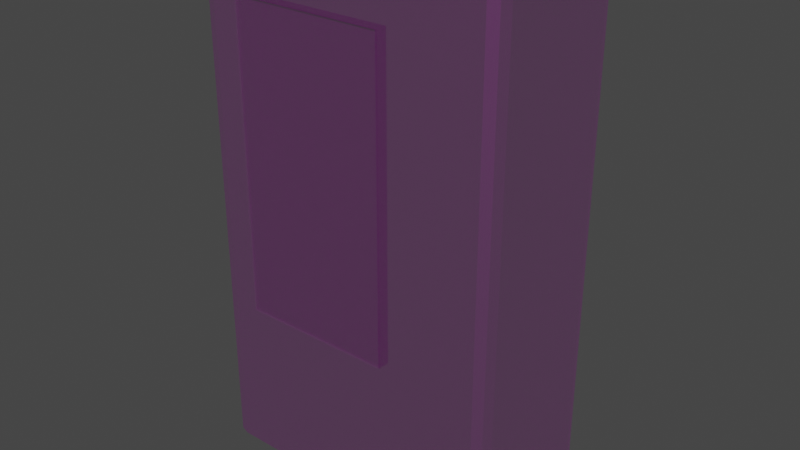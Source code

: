 # Source: ParkVendingMachine.blend  (saved by Blender 3.1.7; exported with 4.5.12 LTS)
import bpy
from mathutils import Matrix  # noqa: F401  (used for matrix-valued properties, if any)

bpy.ops.wm.read_factory_settings(use_empty=True)
scene = bpy.context.scene
scene.name = 'Scene'

# ---- collections
col_collection = bpy.data.collections.new('Collection'); scene.collection.children.link(col_collection)

# ---- images (referenced by path relative to the original .blend; pixels are not part of the script)
import os
ASSET_DIR = os.environ.get("B2B_ASSET_DIR", "")  # directory of the original .blend (textures are referenced by path, not embedded)
HERE = os.path.dirname(os.path.abspath(__file__))  # packed textures are extracted next to this script under _unpacked/

def load_image(name, relpath, width, height, colorspace="sRGB"):
    """Load a texture the original file referenced (path relative to the .blend, or extracted next to this script)."""
    p = next((c for c in (os.path.join(HERE, relpath), os.path.join(ASSET_DIR, relpath)) if relpath and os.path.exists(c)), "")
    if p:
        img = bpy.data.images.load(p, check_existing=True)
        img.name = name
    else:  # same state as the original file: an image datablock whose file is absent (Cycles renders it pink)
        img = bpy.data.images.new(name, width, height)
        img.source = "FILE"
        img.filepath = "//" + (relpath or name)
    img.colorspace_settings.name = colorspace
    return img
img_map__3 = load_image('Map #3', 'ProjectionCageAOandDiffuseMap.png', 1024, 1024, 'sRGB')

# ---- materials (node trees are filled in below, after node groups)
mat_material__31 = bpy.data.materials.new('Material #31')
mat_material__31.use_transparent_shadow = False
mat_material__31.diffuse_color = (1.0, 1.0, 1.0, 1.0)
mat_material__31.roughness = 0.6
mat_material__31.specular_intensity = 1.0
mat_material__31.metallic = 1.0

# ---- material node trees
mat_material__31.use_nodes = True; mat_material__31.node_tree.nodes.clear()
_N = mat_material__31.node_tree.nodes; _L = mat_material__31.node_tree.links
n0 = _N.new('ShaderNodeOutputMaterial'); n0.name = 'Material Output'; n0.location = (300, 300)
n1 = _N.new('ShaderNodeBsdfPrincipled'); n1.name = 'Principled BSDF'; n1.location = (10, 300)
n1.distribution = 'GGX'
n1.subsurface_method = 'RANDOM_WALK_SKIN'
n1.inputs[1].default_value = 1.0
n1.inputs[2].default_value = 0.6
n1.inputs[3].default_value = 1.45
n1.inputs[4].default_value = 0.2
n1.inputs[13].default_value = 1.0
n1.inputs[27].default_value = (0.0, 0.0, 0.0, 1.0)
n2 = _N.new('ShaderNodeMapping'); n2.name = 'Mapping'; n2.location = (-675, 215)
n2.width = 240
n3 = _N.new('ShaderNodeTexCoord'); n3.name = 'Texture Coordinate'; n3.location = (-875, 198)
n4 = _N.new('ShaderNodeTexImage'); n4.name = 'Image Texture'; n4.location = (-375, 186)
n4.image = img_map__3
_L.new(n1.outputs[0], n0.inputs[0])
_L.new(n4.outputs[0], n1.inputs[0])
_L.new(n2.outputs[0], n4.inputs[0])
_L.new(n3.outputs[2], n2.inputs[0])
n0.is_active_output = True

# ---- world
world_world = bpy.data.worlds.new('World'); scene.world = world_world
world_world.use_nodes = True; world_world.node_tree.nodes.clear()
_N = world_world.node_tree.nodes; _L = world_world.node_tree.links
n0 = _N.new('ShaderNodeOutputWorld'); n0.name = 'World Output'; n0.location = (300, 300)
n1 = _N.new('ShaderNodeBackground'); n1.name = 'Background'; n1.location = (10, 300)
n1.inputs[0].default_value = (0.05088, 0.05088, 0.05088, 1.0)
_L.new(n1.outputs[0], n0.inputs[0])
n0.is_active_output = True
world_world.color = (0.05088, 0.05088, 0.05088)
world_world.use_sun_shadow = False
world_world.sun_shadow_jitter_overblur = 0.0

# ---- meshes
me_parkvendingmachine = bpy.data.meshes.new('ParkVendingMachine')
me_parkvendingmachine.from_pydata([(-0.451, -0.2921, 0.6154), (0.1546, -0.2921, 0.6154), (-0.451, -0.2921, 1.81), (0.1546, -0.2921, 1.81), (-0.55, -0.3, 0.0), (0.55, -0.3, 0.0), (-0.6, 0.25, 0.0), (0.6, 0.25, 0.0), (-0.55, -0.3, 2.0), (0.6, -0.25, 2.0), (-0.6, 0.25, 2.0), (0.55, 0.3, 2.0), (-0.6, -0.25, 0.0), (0.6, -0.25, 0.0), (-0.55, 0.3, 0.0), (0.55, 0.3, 0.0), (-0.6, -0.25, 2.0), (0.55, -0.3, 2.0), (-0.55, 0.3, 2.0), (0.6, 0.25, 2.0), (-0.5875, -0.2875, 0.0), (0.5875, -0.2875, 0.0), (-0.5875, 0.2875, 0.0), (0.5875, 0.2875, 0.0), (-0.5875, -0.2875, 2.0), (0.5875, -0.2875, 2.0), (-0.5875, 0.2875, 2.0), (0.5875, 0.2875, 2.0), (-0.451, -0.3, 0.0), (-0.451, -0.3, 2.0), (0.1546, -0.3, 0.0), (0.1546, -0.3, 2.0), (-0.451, -0.3, 1.81), (0.1546, -0.3, 1.81), (-0.451, -0.3, 0.6154), (0.1546, -0.3, 0.6154), (0.1546, -0.25, 1.81), (-0.451, -0.25, 1.81), (-0.451, -0.25, 0.6154), (0.1546, -0.25, 0.6154)], [], [(0, 1, 3, 2), (4, 20, 12, 6, 22, 14, 15, 23, 7, 13, 21, 5, 30, 28), (16, 24, 8, 29, 31, 17, 25, 9, 19, 27, 11, 18, 26, 10), (4, 28, 34, 32, 29, 8), (13, 7, 19, 9), (15, 14, 18, 11), (6, 12, 16, 10), (5, 21, 25, 17), (8, 24, 20, 4), (7, 23, 27, 19), (14, 22, 26, 18), (21, 13, 9, 25), (24, 16, 12, 20), (23, 15, 11, 27), (22, 6, 10, 26), (28, 30, 35, 34), (30, 5, 17, 31, 33, 35), (33, 31, 29, 32), (39, 36, 37, 38), (33, 32, 37, 36), (32, 34, 38, 37), (34, 35, 39, 38), (35, 33, 36, 39)])
me_parkvendingmachine.polygons.foreach_set('use_smooth', [True] * 23)
_k = set([(4, 8), (4, 20), (4, 28), (5, 17), (5, 21), (5, 30), (6, 10), (6, 12), (6, 22), (7, 13), (7, 19), (7, 23), (8, 24), (8, 29), (9, 13), (9, 19), (9, 25), (10, 16), (10, 26), (11, 15), (11, 18), (11, 27), (12, 16), (12, 20), (13, 21), (14, 15), (14, 18), (14, 22), (15, 23), (16, 24), (17, 25), (17, 31), (18, 26), (19, 27), (20, 24), (21, 25), (22, 26), (23, 27), (28, 30), (29, 31), (32, 33), (32, 34), (32, 37), (33, 35), (33, 36), (34, 35), (34, 38), (35, 39), (36, 37), (36, 39), (37, 38), (38, 39)])
me_parkvendingmachine.attributes.new('sharp_edge', 'BOOLEAN', 'EDGE').data.foreach_set('value', [ (min(e.vertices), max(e.vertices)) in _k for e in me_parkvendingmachine.edges])
_uv = me_parkvendingmachine.uv_layers.new(name='UVChannel_1')
_uv.uv.foreach_set('vector', [0.1671, 0.6027, 0.1671, 0.4501, 0.4687, 0.4501, 0.4687, 0.6027, 0.8417, 0.01, 0.8512, 0.01318, 0.8544, 0.02273, 0.8544, 0.1501, 0.8512, 0.1596, 0.8417, 0.1628, 0.5616, 0.1628, 0.552, 0.1596, 0.5489, 0.1501, 0.5489, 0.02273, 0.552, 0.01318, 0.5616, 0.01, 0.6623, 0.01, 0.8165, 0.01, 0.8544, 0.4788, 0.8512, 0.4884, 0.8417, 0.4916, 0.8165, 0.4916, 0.6623, 0.4916, 0.5616, 0.4916, 0.552, 0.4884, 0.5489, 0.4788, 0.5489, 0.3515, 0.552, 0.342, 0.5616, 0.3388, 0.8417, 0.3388, 0.8512, 0.342, 0.8544, 0.3515, 0.01, 0.6284, 0.01, 0.6032, 0.1667, 0.6032, 0.4709, 0.6032, 0.5193, 0.6032, 0.5193, 0.6284, 0.01, 0.9805, 0.01, 0.8531, 0.5193, 0.8531, 0.5193, 0.9805, 0.01, 0.2996, 0.01, 0.01955, 0.5193, 0.01955, 0.5193, 0.2996, 0.01, 0.8044, 0.01, 0.6771, 0.5193, 0.6771, 0.5193, 0.8044, 0.01, 0.3483, 0.01, 0.3388, 0.5193, 0.3388, 0.5193, 0.3483, 0.5193, 0.6284, 0.5193, 0.638, 0.01, 0.638, 0.01, 0.6284, 0.01, 0.8531, 0.01, 0.8436, 0.5193, 0.8436, 0.5193, 0.8531, 0.01, 0.01955, 0.01, 0.01, 0.5193, 0.01, 0.5193, 0.01955, 0.01, 0.99, 0.01, 0.9805, 0.5193, 0.9805, 0.5193, 0.99, 0.5193, 0.6676, 0.5193, 0.6771, 0.01, 0.6771, 0.01, 0.6676, 0.01, 0.3092, 0.01, 0.2996, 0.5193, 0.2996, 0.5193, 0.3092, 0.01, 0.814, 0.01, 0.8044, 0.5193, 0.8044, 0.5193, 0.814, 0.01, 0.6032, 0.01, 0.449, 0.1667, 0.449, 0.1667, 0.6032, 0.01, 0.449, 0.01, 0.3483, 0.5193, 0.3483, 0.5193, 0.449, 0.4709, 0.449, 0.1667, 0.449, 0.4709, 0.449, 0.5193, 0.449, 0.5193, 0.6032, 0.4709, 0.6032, 0.1667, 0.449, 0.4709, 0.449, 0.4709, 0.6032, 0.1667, 0.6032, 0.4709, 0.449, 0.4709, 0.6032, 0.4709, 0.6032, 0.4709, 0.449, 0.4709, 0.6032, 0.1667, 0.6032, 0.1667, 0.6032, 0.4709, 0.6032, 0.1667, 0.6032, 0.1667, 0.449, 0.1667, 0.449, 0.1667, 0.6032, 0.1667, 0.449, 0.4709, 0.449, 0.4709, 0.449, 0.1667, 0.449])
me_parkvendingmachine.materials.append(mat_material__31)
me_parkvendingmachine.use_remesh_fix_poles = True
me_parkvendingmachine.use_remesh_preserve_attributes = False
me_parkvendingmachine.update()
me_parkvendingmachine.normals_split_custom_set([tuple(v) for v in zip(*[iter([0.0, -1.0, 0.0, 0.0, -1.0, 0.0, 0.0, -1.0, 0.0, 0.0, -1.0, 0.0, 0.0, 0.0, -1.0, 0.0, 0.0, -1.0, 0.0, 0.0, -1.0, 0.0, 0.0, -1.0, 0.0, 0.0, -1.0, 0.0, 0.0, -1.0, 0.0, 0.0, -1.0, 0.0, 0.0, -1.0, 0.0, 0.0, -1.0, 0.0, 0.0, -1.0, 0.0, 0.0, -1.0, 0.0, 0.0, -1.0, 0.0, 0.0, -1.0, 0.0, 0.0, -1.0, 0.0, 0.0, 1.0, 0.0, 0.0, 1.0, 0.0, 0.0, 1.0, 0.0, 0.0, 1.0, 0.0, 0.0, 1.0, 0.0, 0.0, 1.0, 0.0, 0.0, 1.0, 0.0, 0.0, 1.0, 0.0, 0.0, 1.0, 0.0, 0.0, 1.0, 0.0, 0.0, 1.0, 0.0, 0.0, 1.0, 0.0, 0.0, 1.0, 0.0, 0.0, 1.0, 0.0, -1.0, 9.407e-09, 0.0, -1.0, 4.704e-09, 0.0, -1.0, 6.272e-09, 0.0, -1.0, 6.272e-09, 0.0, -1.0, 4.704e-09, 0.0, -1.0, 9.407e-09, 1.0, 0.0, 0.0, 1.0, 0.0, 0.0, 1.0, 0.0, 0.0, 1.0, 0.0, 0.0, 0.0, 1.0, 0.0, 0.0, 1.0, 0.0, 0.0, 1.0, 0.0, 0.0, 1.0, 0.0, -1.0, 0.0, 0.0, -1.0, 0.0, 0.0, -1.0, 0.0, 0.0, -1.0, 0.0, 0.0, 0.3162, -0.9487, 0.0, 0.3162, -0.9487, 0.0, 0.3162, -0.9487, 0.0, 0.3162, -0.9487, 0.0, -0.3162, -0.9487, 0.0, -0.3162, -0.9487, 0.0, -0.3162, -0.9487, 0.0, -0.3162, -0.9487, 0.0, 0.9487, 0.3162, 0.0, 0.9487, 0.3162, 0.0, 0.9487, 0.3162, 0.0, 0.9487, 0.3162, 0.0, -0.3162, 0.9487, 0.0, -0.3162, 0.9487, 0.0, -0.3162, 0.9487, 0.0, -0.3162, 0.9487, 0.0, 0.9487, -0.3162, 0.0, 0.9487, -0.3162, 0.0, 0.9487, -0.3162, 0.0, 0.9487, -0.3162, 0.0, -0.9487, -0.3162, 0.0, -0.9487, -0.3162, 0.0, -0.9487, -0.3162, 0.0, -0.9487, -0.3162, 0.0, 0.3162, 0.9487, 0.0, 0.3162, 0.9487, 0.0, 0.3162, 0.9487, 0.0, 0.3162, 0.9487, 0.0, -0.9487, 0.3162, 0.0, -0.9487, 0.3162, 0.0, -0.9487, 0.3162, 0.0, -0.9487, 0.3162, 0.0, 0.0, -1.0, 4.704e-09, 0.0, -1.0, 0.0, 0.0, -1.0, 0.0, 0.0, -1.0, 6.272e-09, 0.0, -1.0, 0.0, 0.0, -1.0, 0.0, 0.0, -1.0, 0.0, 0.0, -1.0, 0.0, 0.0, -1.0, 0.0, 0.0, -1.0, 0.0, 0.0, -1.0, 0.0, 0.0, -1.0, 0.0, 0.0, -1.0, 4.704e-09, 0.0, -1.0, 6.272e-09, 0.0, -1.0, -1.03e-08, 0.0, -1.0, -1.03e-08, 0.0, -1.0, -1.03e-08, 0.0, -1.0, -1.03e-08, 0.0, 0.0, -1.0, 0.0, 0.0, -1.0, 0.0, 0.0, -1.0, 0.0, 0.0, -1.0, 1.0, 0.0, -2.495e-08, 1.0, 0.0, -2.495e-08, 1.0, 0.0, -2.495e-08, 1.0, 0.0, -2.495e-08, 0.0, 0.0, 1.0, 0.0, 0.0, 1.0, 0.0, 0.0, 1.0, 0.0, 0.0, 1.0, -1.0, 0.0, 0.0, -1.0, 0.0, 0.0, -1.0, 0.0, 0.0, -1.0, 0.0, 0.0])] * 3)])

# ---- objects
ob_parkvendingmachine = bpy.data.objects.new('ParkVendingMachine', me_parkvendingmachine)

# ---- transforms, parenting, visibility, modifiers, constraints
ob_parkvendingmachine.location = (0.0, 0.0, 0.0)
ob_parkvendingmachine.color = (0.8, 0.8, 0.8, 1.0)

# ---- collection membership
col_collection.objects.link(ob_parkvendingmachine)

# ---- scene / render settings (as saved in the file)
scene.frame_start = 1; scene.frame_end = 250; scene.frame_set(1)
scene.render.engine = 'BLENDER_EEVEE_NEXT'
scene.render.fps = 30
scene.cycles.sampling_pattern = 'TABULATED_SOBOL'
scene.cycles.use_light_tree = False
scene.view_settings.view_transform = 'Filmic'
bpy.context.view_layer.update()

# ---- added for rendering (the .blend has no active camera and no usable light): camera, sun
cam_auto = bpy.data.cameras.new('AutoCamera')
cam_auto.lens = 50.0
cam_auto.sensor_width = 36.0
cam_auto.clip_end = 1000.0
ob_auto_camera = bpy.data.objects.new('AutoCamera', cam_auto)
scene.collection.objects.link(ob_auto_camera)
ob_auto_camera.location = (2.22824, -2.67388, 2.78259)
ob_auto_camera.rotation_euler = (1.09748, -7.21219e-08, 0.694738)
scene.camera = ob_auto_camera
light_auto_sun = bpy.data.lights.new('AutoSun', 'SUN')
light_auto_sun.energy = 3.0
light_auto_sun.angle = 0.0523599
ob_auto_sun = bpy.data.objects.new('AutoSun', light_auto_sun)
scene.collection.objects.link(ob_auto_sun)
ob_auto_sun.rotation_euler = (0.872665, 0.174533, 0.523599)
bpy.context.view_layer.update()
